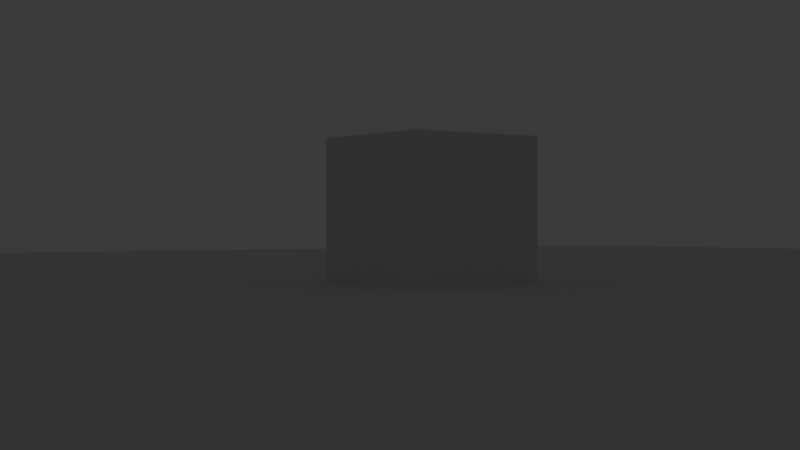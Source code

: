 # Source: Camera01.blend  (saved by Blender 5.0.118; exported with 4.5.12 LTS)
import bpy
from mathutils import Matrix  # noqa: F401  (used for matrix-valued properties, if any)

bpy.ops.wm.read_factory_settings(use_empty=True)
scene = bpy.context.scene
scene.name = 'Scene'

# ---- collections
col_collection = bpy.data.collections.new('Collection'); scene.collection.children.link(col_collection)

# ---- world
world_world = bpy.data.worlds.new('World'); scene.world = world_world
world_world.use_nodes = True; world_world.node_tree.nodes.clear()
_N = world_world.node_tree.nodes; _L = world_world.node_tree.links
n0 = _N.new('ShaderNodeOutputWorld'); n0.name = 'World Output'; n0.location = (200, 100)
n1 = _N.new('ShaderNodeBackground'); n1.name = 'Background'; n1.location = (-200, 100)
n1.inputs[0].default_value = (0.05088, 0.05088, 0.05088, 1.0)
_L.new(n1.outputs[0], n0.inputs[0])
n0.is_active_output = True
world_world.color = (0.05088, 0.05088, 0.05088)
world_world.sun_shadow_jitter_overblur = 0.0

# ---- cameras
cam_camera_001 = bpy.data.cameras.new('Camera.001')
cam_camera_001.lens = 58.0

# ---- meshes
me_cube_001 = bpy.data.meshes.new('Cube.001')
me_cube_001.from_pydata([(-1.0, -1.0, -1.0), (-1.0, -1.0, 1.0), (-1.0, 1.0, -1.0), (-1.0, 1.0, 1.0), (1.0, -1.0, -1.0), (1.0, -1.0, 1.0), (1.0, 1.0, -1.0), (1.0, 1.0, 1.0)], [], [(0, 1, 3, 2), (2, 3, 7, 6), (6, 7, 5, 4), (4, 5, 1, 0), (2, 6, 4, 0), (7, 3, 1, 5)])
_uv = me_cube_001.uv_layers.new(name='UVMap')
_uv.uv.foreach_set('vector', [0.375, 0.0, 0.625, 0.0, 0.625, 0.25, 0.375, 0.25, 0.375, 0.25, 0.625, 0.25, 0.625, 0.5, 0.375, 0.5, 0.375, 0.5, 0.625, 0.5, 0.625, 0.75, 0.375, 0.75, 0.375, 0.75, 0.625, 0.75, 0.625, 1.0, 0.375, 1.0, 0.125, 0.5, 0.375, 0.5, 0.375, 0.75, 0.125, 0.75, 0.625, 0.5, 0.875, 0.5, 0.875, 0.75, 0.625, 0.75])
me_cube_001.update()
me_plane = bpy.data.meshes.new('Plane')
me_plane.from_pydata([(-1.0, -1.0, 0.0), (1.0, -1.0, 0.0), (-1.0, 1.0, 0.0), (1.0, 1.0, 0.0)], [], [(0, 1, 3, 2)])
_uv = me_plane.uv_layers.new(name='UVMap')
_uv.uv.foreach_set('vector', [0.0, 0.0, 1.0, 0.0, 1.0, 1.0, 0.0, 1.0])
me_plane.update()

# ---- objects
ob_camera = bpy.data.objects.new('Camera', cam_camera_001)
ob_cube = bpy.data.objects.new('Cube', me_cube_001)
ob_plane = bpy.data.objects.new('Plane', me_plane)

# ---- transforms, parenting, visibility, modifiers, constraints
ob_camera.location = (-6.734, 7.137, -0.7774)
ob_camera.rotation_euler = (-1.571, -2.287e-06, 0.6283)
ob_cube.location = (3.645, -6.463, -0.9408)
ob_plane.location = (0.0, 0.0, 0.0)
ob_plane.scale = (28.13, 28.13, 28.13)

# ---- collection membership
col_collection.objects.link(ob_camera)
col_collection.objects.link(ob_cube)
col_collection.objects.link(ob_plane)

# ---- scene / render settings (as saved in the file)
scene.camera = ob_camera
scene.frame_start = 1; scene.frame_end = 250; scene.frame_set(14)
scene.render.engine = 'BLENDER_EEVEE_NEXT'
scene.render.bake_bias = 0.0
scene.render.bake_samples = 0
scene.cycles.sampling_pattern = 'TABULATED_SOBOL'
scene.eevee.use_volume_custom_range = False
bpy.context.view_layer.update()

# ---- added for rendering (the .blend has no usable light): sun
light_auto_sun = bpy.data.lights.new('AutoSun', 'SUN')
light_auto_sun.energy = 3.0
light_auto_sun.angle = 0.0523599
ob_auto_sun = bpy.data.objects.new('AutoSun', light_auto_sun)
scene.collection.objects.link(ob_auto_sun)
ob_auto_sun.rotation_euler = (0.872665, 0.174533, 0.523599)
bpy.context.view_layer.update()
